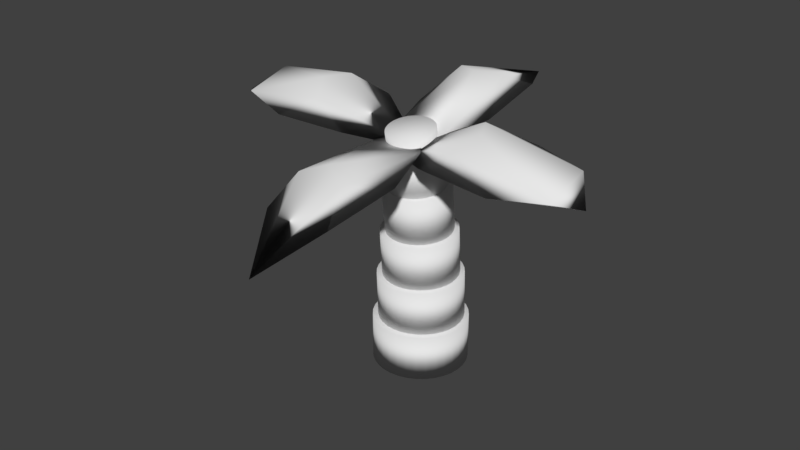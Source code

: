 # Source: Palmier.blend  (saved by Blender 2.77.0; exported with 4.5.12 LTS)
import bpy
from mathutils import Matrix  # noqa: F401  (used for matrix-valued properties, if any)

bpy.ops.wm.read_factory_settings(use_empty=True)
scene = bpy.context.scene
scene.name = 'Scene'

# ---- collections
col_collection_1 = bpy.data.collections.new('Collection 1'); scene.collection.children.link(col_collection_1)

# ---- world
world_world = bpy.data.worlds.new('World'); scene.world = world_world
world_world.color = (0.05088, 0.05088, 0.05088)
world_world.use_sun_shadow = False
world_world.sun_shadow_jitter_overblur = 0.0
world_world.cycles.sampling_method = 'MANUAL'

# ---- meshes
me_cylinder = bpy.data.meshes.new('Cylinder')
me_cylinder.from_pydata([(0.0, 1.0, -1.0), (0.0, 1.0, 1.0), (0.1951, 0.9808, -1.0), (0.1951, 0.9808, 1.0), (0.3827, 0.9239, -1.0), (0.3827, 0.9239, 1.0), (0.5556, 0.8315, -1.0), (0.5556, 0.8315, 1.0), (0.7071, 0.7071, -1.0), (0.7071, 0.7071, 1.0), (0.8315, 0.5556, -1.0), (0.8315, 0.5556, 1.0), (0.9239, 0.3827, -1.0), (0.9239, 0.3827, 1.0), (0.9808, 0.1951, -1.0), (0.9808, 0.1951, 1.0), (1.0, 7.55e-08, -1.0), (1.0, 7.55e-08, 1.0), (0.9808, -0.1951, -1.0), (0.9808, -0.1951, 1.0), (0.9239, -0.3827, -1.0), (0.9239, -0.3827, 1.0), (0.8315, -0.5556, -1.0), (0.8315, -0.5556, 1.0), (0.7071, -0.7071, -1.0), (0.7071, -0.7071, 1.0), (0.5556, -0.8315, -1.0), (0.5556, -0.8315, 1.0), (0.3827, -0.9239, -1.0), (0.3827, -0.9239, 1.0), (0.1951, -0.9808, -1.0), (0.1951, -0.9808, 1.0), (-3.258e-07, -1.0, -1.0), (-3.258e-07, -1.0, 1.0), (-0.1951, -0.9808, -1.0), (-0.1951, -0.9808, 1.0), (-0.3827, -0.9239, -1.0), (-0.3827, -0.9239, 1.0), (-0.5556, -0.8315, -1.0), (-0.5556, -0.8315, 1.0), (-0.7071, -0.7071, -1.0), (-0.7071, -0.7071, 1.0), (-0.8315, -0.5556, -1.0), (-0.8315, -0.5556, 1.0), (-0.9239, -0.3827, -1.0), (-0.9239, -0.3827, 1.0), (-0.9808, -0.1951, -1.0), (-0.9808, -0.1951, 1.0), (-1.0, 9.656e-07, -1.0), (-1.0, 9.656e-07, 1.0), (-0.9808, 0.1951, -1.0), (-0.9808, 0.1951, 1.0), (-0.9239, 0.3827, -1.0), (-0.9239, 0.3827, 1.0), (-0.8315, 0.5556, -1.0), (-0.8315, 0.5556, 1.0), (-0.7071, 0.7071, -1.0), (-0.7071, 0.7071, 1.0), (-0.5556, 0.8315, -1.0), (-0.5556, 0.8315, 1.0), (-0.3827, 0.9239, -1.0), (-0.3827, 0.9239, 1.0), (-0.1951, 0.9808, -1.0), (-0.1951, 0.9808, 1.0)], [], [(0, 1, 3, 2), (2, 3, 5, 4), (4, 5, 7, 6), (6, 7, 9, 8), (8, 9, 11, 10), (10, 11, 13, 12), (12, 13, 15, 14), (14, 15, 17, 16), (16, 17, 19, 18), (18, 19, 21, 20), (20, 21, 23, 22), (22, 23, 25, 24), (24, 25, 27, 26), (26, 27, 29, 28), (28, 29, 31, 30), (30, 31, 33, 32), (32, 33, 35, 34), (34, 35, 37, 36), (36, 37, 39, 38), (38, 39, 41, 40), (40, 41, 43, 42), (42, 43, 45, 44), (44, 45, 47, 46), (46, 47, 49, 48), (48, 49, 51, 50), (50, 51, 53, 52), (52, 53, 55, 54), (54, 55, 57, 56), (56, 57, 59, 58), (58, 59, 61, 60), (3, 1, 63, 61, 59, 57, 55, 53, 51, 49, 47, 45, 43, 41, 39, 37, 35, 33, 31, 29, 27, 25, 23, 21, 19, 17, 15, 13, 11, 9, 7, 5), (60, 61, 63, 62), (62, 63, 1, 0), (0, 2, 4, 6, 8, 10, 12, 14, 16, 18, 20, 22, 24, 26, 28, 30, 32, 34, 36, 38, 40, 42, 44, 46, 48, 50, 52, 54, 56, 58, 60, 62)])
me_cylinder.polygons.foreach_set('use_smooth', [True] * 34)
_uv = me_cylinder.uv_layers.new(name='UVMap')
_uv.uv.foreach_set('vector', [0.3937, 0.0, 0.3937, 0.3344, 0.3667, 0.3344, 0.3667, 0.0, 0.3667, 0.0, 0.3667, 0.3344, 0.3403, 0.3344, 0.3403, 2.99e-08, 0.3403, 2.99e-08, 0.3403, 0.3344, 0.3154, 0.3344, 0.3154, 1.993e-08, 0.3154, 1.993e-08, 0.3154, 0.3344, 0.2929, 0.3344, 0.2929, 1.993e-08, 0.2929, 1.993e-08, 0.2929, 0.3344, 0.2739, 0.3344, 0.2739, 1.993e-08, 0.1746, 0.6656, 0.1746, 1.0, 0.1521, 1.0, 0.1521, 0.6656, 0.1521, 0.6656, 0.1521, 1.0, 0.1272, 1.0, 0.1272, 0.6656, 0.1272, 0.6656, 0.1272, 1.0, 0.1008, 1.0, 0.1008, 0.6656, 0.1008, 0.6656, 0.1008, 1.0, 0.0738, 1.0, 0.0738, 0.6656, 0.0738, 0.6656, 0.0738, 1.0, 0.04735, 1.0, 0.04735, 0.6656, 0.04735, 0.6656, 0.04735, 1.0, 0.02243, 1.0, 0.02243, 0.6656, 0.02243, 0.6656, 0.02243, 1.0, 0.0, 1.0, 8.201e-09, 0.6656, 0.2739, 0.6688, 0.2739, 0.3344, 0.2963, 0.3344, 0.2963, 0.6688, 0.2963, 0.6688, 0.2963, 0.3344, 0.3212, 0.3344, 0.3212, 0.6688, 0.3212, 0.6688, 0.3212, 0.3344, 0.3477, 0.3344, 0.3477, 0.6688, 0.3477, 0.6688, 0.3477, 0.3344, 0.3746, 0.3344, 0.3746, 0.6688, 0.3746, 0.6688, 0.3746, 0.3344, 0.4011, 0.3344, 0.4011, 0.6688, 0.4011, 0.6688, 0.4011, 0.3344, 0.426, 0.3344, 0.426, 0.6688, 0.426, 0.6688, 0.426, 0.3344, 0.4484, 0.3344, 0.4484, 0.6688, 0.4484, 0.6688, 0.4484, 0.3344, 0.4675, 0.3344, 0.4675, 0.6688, 0.4675, 0.6688, 0.4675, 0.3344, 0.4899, 0.3344, 0.4899, 0.6688, 0.4899, 0.6688, 0.4899, 0.3344, 0.5149, 0.3344, 0.5149, 0.6688, 0.5149, 0.6688, 0.5149, 0.3344, 0.5413, 0.3344, 0.5413, 0.6688, 0.5413, 0.6688, 0.5413, 0.3344, 0.5683, 0.3344, 0.5683, 0.6688, 0.5683, 0.6688, 0.5683, 0.3344, 0.5947, 0.3344, 0.5947, 0.6688, 0.5947, 0.6688, 0.5947, 0.3344, 0.6197, 0.3344, 0.6197, 0.6688, 0.6197, 0.6688, 0.6197, 0.3344, 0.6421, 0.3344, 0.6421, 0.6688, 0.6421, 0.6688, 0.6421, 0.3344, 0.6612, 0.3344, 0.6612, 0.6688, 0.4866, 1.993e-08, 0.4866, 0.3344, 0.4675, 0.3344, 0.4675, 1.993e-08, 0.4675, 1.993e-08, 0.4675, 0.3344, 0.4451, 0.3344, 0.4451, 1.993e-08, 0.1234, 0.6656, 0.09699, 0.6592, 0.07207, 0.6467, 0.04964, 0.6284, 0.03057, 0.6053, 0.01558, 0.578, 0.005262, 0.5477, 2.46e-08, 0.5156, 0.0, 0.4828, 0.005262, 0.4507, 0.01558, 0.4204, 0.03057, 0.3931, 0.04964, 0.3699, 0.07207, 0.3517, 0.09699, 0.3392, 0.1234, 0.3328, 0.1504, 0.3328, 0.1769, 0.3392, 0.2018, 0.3517, 0.2242, 0.3699, 0.2433, 0.3931, 0.2583, 0.4204, 0.2686, 0.4507, 0.2739, 0.4828, 0.2739, 0.5156, 0.2686, 0.5477, 0.2583, 0.578, 0.2433, 0.6053, 0.2242, 0.6284, 0.2018, 0.6467, 0.1769, 0.6592, 0.1504, 0.6656, 0.4451, 1.993e-08, 0.4451, 0.3344, 0.4202, 0.3344, 0.4202, 1.993e-08, 0.4202, 1.993e-08, 0.4202, 0.3344, 0.3937, 0.3344, 0.3937, 0.0, 1.64e-08, 0.1828, 0.0, 0.15, 0.005262, 0.1179, 0.01558, 0.08758, 0.03057, 0.06033, 0.04964, 0.03715, 0.07207, 0.01894, 0.09699, 0.006395, 0.1234, 9.966e-09, 0.1504, 0.0, 0.1769, 0.006395, 0.2018, 0.01894, 0.2242, 0.03715, 0.2433, 0.06033, 0.2583, 0.08758, 0.2686, 0.1179, 0.2739, 0.15, 0.2739, 0.1828, 0.2686, 0.2149, 0.2583, 0.2452, 0.2433, 0.2725, 0.2242, 0.2956, 0.2018, 0.3139, 0.1769, 0.3264, 0.1504, 0.3328, 0.1234, 0.3328, 0.09699, 0.3264, 0.07207, 0.3139, 0.04964, 0.2956, 0.03057, 0.2725, 0.01558, 0.2452, 0.005262, 0.2149])
me_cylinder.use_remesh_preserve_volume = False
me_cylinder.use_remesh_preserve_attributes = False
me_cylinder.use_mirror_vertex_groups = False
me_cylinder.update()
me_cylinder_001 = bpy.data.meshes.new('Cylinder.001')
me_cylinder_001.from_pydata([(0.0, 1.0, -1.0), (0.0, 1.0, 1.0), (0.1951, 0.9808, -1.0), (0.1951, 0.9808, 1.0), (0.3827, 0.9239, -1.0), (0.3827, 0.9239, 1.0), (0.5556, 0.8315, -1.0), (0.5556, 0.8315, 1.0), (0.7071, 0.7071, -1.0), (0.7071, 0.7071, 1.0), (0.8315, 0.5556, -1.0), (0.8315, 0.5556, 1.0), (0.9239, 0.3827, -1.0), (0.9239, 0.3827, 1.0), (0.9808, 0.1951, -1.0), (0.9808, 0.1951, 1.0), (1.0, 7.55e-08, -1.0), (1.0, 7.55e-08, 1.0), (0.9808, -0.1951, -1.0), (0.9808, -0.1951, 1.0), (0.9239, -0.3827, -1.0), (0.9239, -0.3827, 1.0), (0.8315, -0.5556, -1.0), (0.8315, -0.5556, 1.0), (0.7071, -0.7071, -1.0), (0.7071, -0.7071, 1.0), (0.5556, -0.8315, -1.0), (0.5556, -0.8315, 1.0), (0.3827, -0.9239, -1.0), (0.3827, -0.9239, 1.0), (0.1951, -0.9808, -1.0), (0.1951, -0.9808, 1.0), (-3.258e-07, -1.0, -1.0), (-3.258e-07, -1.0, 1.0), (-0.1951, -0.9808, -1.0), (-0.1951, -0.9808, 1.0), (-0.3827, -0.9239, -1.0), (-0.3827, -0.9239, 1.0), (-0.5556, -0.8315, -1.0), (-0.5556, -0.8315, 1.0), (-0.7071, -0.7071, -1.0), (-0.7071, -0.7071, 1.0), (-0.8315, -0.5556, -1.0), (-0.8315, -0.5556, 1.0), (-0.9239, -0.3827, -1.0), (-0.9239, -0.3827, 1.0), (-0.9808, -0.1951, -1.0), (-0.9808, -0.1951, 1.0), (-1.0, 9.656e-07, -1.0), (-1.0, 9.656e-07, 1.0), (-0.9808, 0.1951, -1.0), (-0.9808, 0.1951, 1.0), (-0.9239, 0.3827, -1.0), (-0.9239, 0.3827, 1.0), (-0.8315, 0.5556, -1.0), (-0.8315, 0.5556, 1.0), (-0.7071, 0.7071, -1.0), (-0.7071, 0.7071, 1.0), (-0.5556, 0.8315, -1.0), (-0.5556, 0.8315, 1.0), (-0.3827, 0.9239, -1.0), (-0.3827, 0.9239, 1.0), (-0.1951, 0.9808, -1.0), (-0.1951, 0.9808, 1.0)], [], [(0, 1, 3, 2), (2, 3, 5, 4), (4, 5, 7, 6), (6, 7, 9, 8), (8, 9, 11, 10), (10, 11, 13, 12), (12, 13, 15, 14), (14, 15, 17, 16), (16, 17, 19, 18), (18, 19, 21, 20), (20, 21, 23, 22), (22, 23, 25, 24), (24, 25, 27, 26), (26, 27, 29, 28), (28, 29, 31, 30), (30, 31, 33, 32), (32, 33, 35, 34), (34, 35, 37, 36), (36, 37, 39, 38), (38, 39, 41, 40), (40, 41, 43, 42), (42, 43, 45, 44), (44, 45, 47, 46), (46, 47, 49, 48), (48, 49, 51, 50), (50, 51, 53, 52), (52, 53, 55, 54), (54, 55, 57, 56), (56, 57, 59, 58), (58, 59, 61, 60), (3, 1, 63, 61, 59, 57, 55, 53, 51, 49, 47, 45, 43, 41, 39, 37, 35, 33, 31, 29, 27, 25, 23, 21, 19, 17, 15, 13, 11, 9, 7, 5), (60, 61, 63, 62), (62, 63, 1, 0), (0, 2, 4, 6, 8, 10, 12, 14, 16, 18, 20, 22, 24, 26, 28, 30, 32, 34, 36, 38, 40, 42, 44, 46, 48, 50, 52, 54, 56, 58, 60, 62)])
me_cylinder_001.polygons.foreach_set('use_smooth', [True] * 34)
_uv = me_cylinder_001.uv_layers.new(name='UVMap')
_uv.uv.foreach_set('vector', [0.3937, 0.0, 0.3937, 0.3344, 0.3667, 0.3344, 0.3667, 0.0, 0.3667, 0.0, 0.3667, 0.3344, 0.3403, 0.3344, 0.3403, 2.99e-08, 0.3403, 2.99e-08, 0.3403, 0.3344, 0.3154, 0.3344, 0.3154, 1.993e-08, 0.3154, 1.993e-08, 0.3154, 0.3344, 0.2929, 0.3344, 0.2929, 1.993e-08, 0.2929, 1.993e-08, 0.2929, 0.3344, 0.2739, 0.3344, 0.2739, 1.993e-08, 0.1746, 0.6656, 0.1746, 1.0, 0.1521, 1.0, 0.1521, 0.6656, 0.1521, 0.6656, 0.1521, 1.0, 0.1272, 1.0, 0.1272, 0.6656, 0.1272, 0.6656, 0.1272, 1.0, 0.1008, 1.0, 0.1008, 0.6656, 0.1008, 0.6656, 0.1008, 1.0, 0.0738, 1.0, 0.0738, 0.6656, 0.0738, 0.6656, 0.0738, 1.0, 0.04735, 1.0, 0.04735, 0.6656, 0.04735, 0.6656, 0.04735, 1.0, 0.02243, 1.0, 0.02243, 0.6656, 0.02243, 0.6656, 0.02243, 1.0, 0.0, 1.0, 8.201e-09, 0.6656, 0.2739, 0.6688, 0.2739, 0.3344, 0.2963, 0.3344, 0.2963, 0.6688, 0.2963, 0.6688, 0.2963, 0.3344, 0.3212, 0.3344, 0.3212, 0.6688, 0.3212, 0.6688, 0.3212, 0.3344, 0.3477, 0.3344, 0.3477, 0.6688, 0.3477, 0.6688, 0.3477, 0.3344, 0.3746, 0.3344, 0.3746, 0.6688, 0.3746, 0.6688, 0.3746, 0.3344, 0.4011, 0.3344, 0.4011, 0.6688, 0.4011, 0.6688, 0.4011, 0.3344, 0.426, 0.3344, 0.426, 0.6688, 0.426, 0.6688, 0.426, 0.3344, 0.4484, 0.3344, 0.4484, 0.6688, 0.4484, 0.6688, 0.4484, 0.3344, 0.4675, 0.3344, 0.4675, 0.6688, 0.4675, 0.6688, 0.4675, 0.3344, 0.4899, 0.3344, 0.4899, 0.6688, 0.4899, 0.6688, 0.4899, 0.3344, 0.5149, 0.3344, 0.5149, 0.6688, 0.5149, 0.6688, 0.5149, 0.3344, 0.5413, 0.3344, 0.5413, 0.6688, 0.5413, 0.6688, 0.5413, 0.3344, 0.5683, 0.3344, 0.5683, 0.6688, 0.5683, 0.6688, 0.5683, 0.3344, 0.5947, 0.3344, 0.5947, 0.6688, 0.5947, 0.6688, 0.5947, 0.3344, 0.6197, 0.3344, 0.6197, 0.6688, 0.6197, 0.6688, 0.6197, 0.3344, 0.6421, 0.3344, 0.6421, 0.6688, 0.6421, 0.6688, 0.6421, 0.3344, 0.6612, 0.3344, 0.6612, 0.6688, 0.4866, 1.993e-08, 0.4866, 0.3344, 0.4675, 0.3344, 0.4675, 1.993e-08, 0.4675, 1.993e-08, 0.4675, 0.3344, 0.4451, 0.3344, 0.4451, 1.993e-08, 0.1234, 0.6656, 0.09699, 0.6592, 0.07207, 0.6467, 0.04964, 0.6284, 0.03057, 0.6053, 0.01558, 0.578, 0.005262, 0.5477, 2.46e-08, 0.5156, 0.0, 0.4828, 0.005262, 0.4507, 0.01558, 0.4204, 0.03057, 0.3931, 0.04964, 0.3699, 0.07207, 0.3517, 0.09699, 0.3392, 0.1234, 0.3328, 0.1504, 0.3328, 0.1769, 0.3392, 0.2018, 0.3517, 0.2242, 0.3699, 0.2433, 0.3931, 0.2583, 0.4204, 0.2686, 0.4507, 0.2739, 0.4828, 0.2739, 0.5156, 0.2686, 0.5477, 0.2583, 0.578, 0.2433, 0.6053, 0.2242, 0.6284, 0.2018, 0.6467, 0.1769, 0.6592, 0.1504, 0.6656, 0.4451, 1.993e-08, 0.4451, 0.3344, 0.4202, 0.3344, 0.4202, 1.993e-08, 0.4202, 1.993e-08, 0.4202, 0.3344, 0.3937, 0.3344, 0.3937, 0.0, 1.64e-08, 0.1828, 0.0, 0.15, 0.005262, 0.1179, 0.01558, 0.08758, 0.03057, 0.06033, 0.04964, 0.03715, 0.07207, 0.01894, 0.09699, 0.006395, 0.1234, 9.966e-09, 0.1504, 0.0, 0.1769, 0.006395, 0.2018, 0.01894, 0.2242, 0.03715, 0.2433, 0.06033, 0.2583, 0.08758, 0.2686, 0.1179, 0.2739, 0.15, 0.2739, 0.1828, 0.2686, 0.2149, 0.2583, 0.2452, 0.2433, 0.2725, 0.2242, 0.2956, 0.2018, 0.3139, 0.1769, 0.3264, 0.1504, 0.3328, 0.1234, 0.3328, 0.09699, 0.3264, 0.07207, 0.3139, 0.04964, 0.2956, 0.03057, 0.2725, 0.01558, 0.2452, 0.005262, 0.2149])
me_cylinder_001.use_remesh_preserve_volume = False
me_cylinder_001.use_remesh_preserve_attributes = False
me_cylinder_001.use_mirror_vertex_groups = False
me_cylinder_001.update()
me_cylinder_002 = bpy.data.meshes.new('Cylinder.002')
me_cylinder_002.from_pydata([(0.0, 1.0, -1.0), (0.0, 1.0, 1.0), (0.1951, 0.9808, -1.0), (0.1951, 0.9808, 1.0), (0.3827, 0.9239, -1.0), (0.3827, 0.9239, 1.0), (0.5556, 0.8315, -1.0), (0.5556, 0.8315, 1.0), (0.7071, 0.7071, -1.0), (0.7071, 0.7071, 1.0), (0.8315, 0.5556, -1.0), (0.8315, 0.5556, 1.0), (0.9239, 0.3827, -1.0), (0.9239, 0.3827, 1.0), (0.9808, 0.1951, -1.0), (0.9808, 0.1951, 1.0), (1.0, 7.55e-08, -1.0), (1.0, 7.55e-08, 1.0), (0.9808, -0.1951, -1.0), (0.9808, -0.1951, 1.0), (0.9239, -0.3827, -1.0), (0.9239, -0.3827, 1.0), (0.8315, -0.5556, -1.0), (0.8315, -0.5556, 1.0), (0.7071, -0.7071, -1.0), (0.7071, -0.7071, 1.0), (0.5556, -0.8315, -1.0), (0.5556, -0.8315, 1.0), (0.3827, -0.9239, -1.0), (0.3827, -0.9239, 1.0), (0.1951, -0.9808, -1.0), (0.1951, -0.9808, 1.0), (-3.258e-07, -1.0, -1.0), (-3.258e-07, -1.0, 1.0), (-0.1951, -0.9808, -1.0), (-0.1951, -0.9808, 1.0), (-0.3827, -0.9239, -1.0), (-0.3827, -0.9239, 1.0), (-0.5556, -0.8315, -1.0), (-0.5556, -0.8315, 1.0), (-0.7071, -0.7071, -1.0), (-0.7071, -0.7071, 1.0), (-0.8315, -0.5556, -1.0), (-0.8315, -0.5556, 1.0), (-0.9239, -0.3827, -1.0), (-0.9239, -0.3827, 1.0), (-0.9808, -0.1951, -1.0), (-0.9808, -0.1951, 1.0), (-1.0, 9.656e-07, -1.0), (-1.0, 9.656e-07, 1.0), (-0.9808, 0.1951, -1.0), (-0.9808, 0.1951, 1.0), (-0.9239, 0.3827, -1.0), (-0.9239, 0.3827, 1.0), (-0.8315, 0.5556, -1.0), (-0.8315, 0.5556, 1.0), (-0.7071, 0.7071, -1.0), (-0.7071, 0.7071, 1.0), (-0.5556, 0.8315, -1.0), (-0.5556, 0.8315, 1.0), (-0.3827, 0.9239, -1.0), (-0.3827, 0.9239, 1.0), (-0.1951, 0.9808, -1.0), (-0.1951, 0.9808, 1.0)], [], [(0, 1, 3, 2), (2, 3, 5, 4), (4, 5, 7, 6), (6, 7, 9, 8), (8, 9, 11, 10), (10, 11, 13, 12), (12, 13, 15, 14), (14, 15, 17, 16), (16, 17, 19, 18), (18, 19, 21, 20), (20, 21, 23, 22), (22, 23, 25, 24), (24, 25, 27, 26), (26, 27, 29, 28), (28, 29, 31, 30), (30, 31, 33, 32), (32, 33, 35, 34), (34, 35, 37, 36), (36, 37, 39, 38), (38, 39, 41, 40), (40, 41, 43, 42), (42, 43, 45, 44), (44, 45, 47, 46), (46, 47, 49, 48), (48, 49, 51, 50), (50, 51, 53, 52), (52, 53, 55, 54), (54, 55, 57, 56), (56, 57, 59, 58), (58, 59, 61, 60), (3, 1, 63, 61, 59, 57, 55, 53, 51, 49, 47, 45, 43, 41, 39, 37, 35, 33, 31, 29, 27, 25, 23, 21, 19, 17, 15, 13, 11, 9, 7, 5), (60, 61, 63, 62), (62, 63, 1, 0), (0, 2, 4, 6, 8, 10, 12, 14, 16, 18, 20, 22, 24, 26, 28, 30, 32, 34, 36, 38, 40, 42, 44, 46, 48, 50, 52, 54, 56, 58, 60, 62)])
me_cylinder_002.polygons.foreach_set('use_smooth', [True] * 34)
_uv = me_cylinder_002.uv_layers.new(name='UVMap')
_uv.uv.foreach_set('vector', [0.3937, 0.0, 0.3937, 0.3344, 0.3667, 0.3344, 0.3667, 0.0, 0.3667, 0.0, 0.3667, 0.3344, 0.3403, 0.3344, 0.3403, 2.99e-08, 0.3403, 2.99e-08, 0.3403, 0.3344, 0.3154, 0.3344, 0.3154, 1.993e-08, 0.3154, 1.993e-08, 0.3154, 0.3344, 0.2929, 0.3344, 0.2929, 1.993e-08, 0.2929, 1.993e-08, 0.2929, 0.3344, 0.2739, 0.3344, 0.2739, 1.993e-08, 0.1746, 0.6656, 0.1746, 1.0, 0.1521, 1.0, 0.1521, 0.6656, 0.1521, 0.6656, 0.1521, 1.0, 0.1272, 1.0, 0.1272, 0.6656, 0.1272, 0.6656, 0.1272, 1.0, 0.1008, 1.0, 0.1008, 0.6656, 0.1008, 0.6656, 0.1008, 1.0, 0.0738, 1.0, 0.0738, 0.6656, 0.0738, 0.6656, 0.0738, 1.0, 0.04735, 1.0, 0.04735, 0.6656, 0.04735, 0.6656, 0.04735, 1.0, 0.02243, 1.0, 0.02243, 0.6656, 0.02243, 0.6656, 0.02243, 1.0, 0.0, 1.0, 8.201e-09, 0.6656, 0.2739, 0.6688, 0.2739, 0.3344, 0.2963, 0.3344, 0.2963, 0.6688, 0.2963, 0.6688, 0.2963, 0.3344, 0.3212, 0.3344, 0.3212, 0.6688, 0.3212, 0.6688, 0.3212, 0.3344, 0.3477, 0.3344, 0.3477, 0.6688, 0.3477, 0.6688, 0.3477, 0.3344, 0.3746, 0.3344, 0.3746, 0.6688, 0.3746, 0.6688, 0.3746, 0.3344, 0.4011, 0.3344, 0.4011, 0.6688, 0.4011, 0.6688, 0.4011, 0.3344, 0.426, 0.3344, 0.426, 0.6688, 0.426, 0.6688, 0.426, 0.3344, 0.4484, 0.3344, 0.4484, 0.6688, 0.4484, 0.6688, 0.4484, 0.3344, 0.4675, 0.3344, 0.4675, 0.6688, 0.4675, 0.6688, 0.4675, 0.3344, 0.4899, 0.3344, 0.4899, 0.6688, 0.4899, 0.6688, 0.4899, 0.3344, 0.5149, 0.3344, 0.5149, 0.6688, 0.5149, 0.6688, 0.5149, 0.3344, 0.5413, 0.3344, 0.5413, 0.6688, 0.5413, 0.6688, 0.5413, 0.3344, 0.5683, 0.3344, 0.5683, 0.6688, 0.5683, 0.6688, 0.5683, 0.3344, 0.5947, 0.3344, 0.5947, 0.6688, 0.5947, 0.6688, 0.5947, 0.3344, 0.6197, 0.3344, 0.6197, 0.6688, 0.6197, 0.6688, 0.6197, 0.3344, 0.6421, 0.3344, 0.6421, 0.6688, 0.6421, 0.6688, 0.6421, 0.3344, 0.6612, 0.3344, 0.6612, 0.6688, 0.4866, 1.993e-08, 0.4866, 0.3344, 0.4675, 0.3344, 0.4675, 1.993e-08, 0.4675, 1.993e-08, 0.4675, 0.3344, 0.4451, 0.3344, 0.4451, 1.993e-08, 0.1234, 0.6656, 0.09699, 0.6592, 0.07207, 0.6467, 0.04964, 0.6284, 0.03057, 0.6053, 0.01558, 0.578, 0.005262, 0.5477, 2.46e-08, 0.5156, 0.0, 0.4828, 0.005262, 0.4507, 0.01558, 0.4204, 0.03057, 0.3931, 0.04964, 0.3699, 0.07207, 0.3517, 0.09699, 0.3392, 0.1234, 0.3328, 0.1504, 0.3328, 0.1769, 0.3392, 0.2018, 0.3517, 0.2242, 0.3699, 0.2433, 0.3931, 0.2583, 0.4204, 0.2686, 0.4507, 0.2739, 0.4828, 0.2739, 0.5156, 0.2686, 0.5477, 0.2583, 0.578, 0.2433, 0.6053, 0.2242, 0.6284, 0.2018, 0.6467, 0.1769, 0.6592, 0.1504, 0.6656, 0.4451, 1.993e-08, 0.4451, 0.3344, 0.4202, 0.3344, 0.4202, 1.993e-08, 0.4202, 1.993e-08, 0.4202, 0.3344, 0.3937, 0.3344, 0.3937, 0.0, 1.64e-08, 0.1828, 0.0, 0.15, 0.005262, 0.1179, 0.01558, 0.08758, 0.03057, 0.06033, 0.04964, 0.03715, 0.07207, 0.01894, 0.09699, 0.006395, 0.1234, 9.966e-09, 0.1504, 0.0, 0.1769, 0.006395, 0.2018, 0.01894, 0.2242, 0.03715, 0.2433, 0.06033, 0.2583, 0.08758, 0.2686, 0.1179, 0.2739, 0.15, 0.2739, 0.1828, 0.2686, 0.2149, 0.2583, 0.2452, 0.2433, 0.2725, 0.2242, 0.2956, 0.2018, 0.3139, 0.1769, 0.3264, 0.1504, 0.3328, 0.1234, 0.3328, 0.09699, 0.3264, 0.07207, 0.3139, 0.04964, 0.2956, 0.03057, 0.2725, 0.01558, 0.2452, 0.005262, 0.2149])
me_cylinder_002.use_remesh_preserve_volume = False
me_cylinder_002.use_remesh_preserve_attributes = False
me_cylinder_002.use_mirror_vertex_groups = False
me_cylinder_002.update()
me_cylinder_003 = bpy.data.meshes.new('Cylinder.003')
me_cylinder_003.from_pydata([(0.0, 1.0, -1.0), (0.0, 1.0, 1.0), (0.1951, 0.9808, -1.0), (0.1951, 0.9808, 1.0), (0.3827, 0.9239, -1.0), (0.3827, 0.9239, 1.0), (0.5556, 0.8315, -1.0), (0.5556, 0.8315, 1.0), (0.7071, 0.7071, -1.0), (0.7071, 0.7071, 1.0), (0.8315, 0.5556, -1.0), (0.8315, 0.5556, 1.0), (0.9239, 0.3827, -1.0), (0.9239, 0.3827, 1.0), (0.9808, 0.1951, -1.0), (0.9808, 0.1951, 1.0), (1.0, 7.55e-08, -1.0), (1.0, 7.55e-08, 1.0), (0.9808, -0.1951, -1.0), (0.9808, -0.1951, 1.0), (0.9239, -0.3827, -1.0), (0.9239, -0.3827, 1.0), (0.8315, -0.5556, -1.0), (0.8315, -0.5556, 1.0), (0.7071, -0.7071, -1.0), (0.7071, -0.7071, 1.0), (0.5556, -0.8315, -1.0), (0.5556, -0.8315, 1.0), (0.3827, -0.9239, -1.0), (0.3827, -0.9239, 1.0), (0.1951, -0.9808, -1.0), (0.1951, -0.9808, 1.0), (-3.258e-07, -1.0, -1.0), (-3.258e-07, -1.0, 1.0), (-0.1951, -0.9808, -1.0), (-0.1951, -0.9808, 1.0), (-0.3827, -0.9239, -1.0), (-0.3827, -0.9239, 1.0), (-0.5556, -0.8315, -1.0), (-0.5556, -0.8315, 1.0), (-0.7071, -0.7071, -1.0), (-0.7071, -0.7071, 1.0), (-0.8315, -0.5556, -1.0), (-0.8315, -0.5556, 1.0), (-0.9239, -0.3827, -1.0), (-0.9239, -0.3827, 1.0), (-0.9808, -0.1951, -1.0), (-0.9808, -0.1951, 1.0), (-1.0, 9.656e-07, -1.0), (-1.0, 9.656e-07, 1.0), (-0.9808, 0.1951, -1.0), (-0.9808, 0.1951, 1.0), (-0.9239, 0.3827, -1.0), (-0.9239, 0.3827, 1.0), (-0.8315, 0.5556, -1.0), (-0.8315, 0.5556, 1.0), (-0.7071, 0.7071, -1.0), (-0.7071, 0.7071, 1.0), (-0.5556, 0.8315, -1.0), (-0.5556, 0.8315, 1.0), (-0.3827, 0.9239, -1.0), (-0.3827, 0.9239, 1.0), (-0.1951, 0.9808, -1.0), (-0.1951, 0.9808, 1.0)], [], [(0, 1, 3, 2), (2, 3, 5, 4), (4, 5, 7, 6), (6, 7, 9, 8), (8, 9, 11, 10), (10, 11, 13, 12), (12, 13, 15, 14), (14, 15, 17, 16), (16, 17, 19, 18), (18, 19, 21, 20), (20, 21, 23, 22), (22, 23, 25, 24), (24, 25, 27, 26), (26, 27, 29, 28), (28, 29, 31, 30), (30, 31, 33, 32), (32, 33, 35, 34), (34, 35, 37, 36), (36, 37, 39, 38), (38, 39, 41, 40), (40, 41, 43, 42), (42, 43, 45, 44), (44, 45, 47, 46), (46, 47, 49, 48), (48, 49, 51, 50), (50, 51, 53, 52), (52, 53, 55, 54), (54, 55, 57, 56), (56, 57, 59, 58), (58, 59, 61, 60), (3, 1, 63, 61, 59, 57, 55, 53, 51, 49, 47, 45, 43, 41, 39, 37, 35, 33, 31, 29, 27, 25, 23, 21, 19, 17, 15, 13, 11, 9, 7, 5), (60, 61, 63, 62), (62, 63, 1, 0), (0, 2, 4, 6, 8, 10, 12, 14, 16, 18, 20, 22, 24, 26, 28, 30, 32, 34, 36, 38, 40, 42, 44, 46, 48, 50, 52, 54, 56, 58, 60, 62)])
me_cylinder_003.polygons.foreach_set('use_smooth', [True] * 34)
_uv = me_cylinder_003.uv_layers.new(name='UVMap')
_uv.uv.foreach_set('vector', [0.3937, 0.0, 0.3937, 0.3344, 0.3667, 0.3344, 0.3667, 0.0, 0.3667, 0.0, 0.3667, 0.3344, 0.3403, 0.3344, 0.3403, 2.99e-08, 0.3403, 2.99e-08, 0.3403, 0.3344, 0.3154, 0.3344, 0.3154, 1.993e-08, 0.3154, 1.993e-08, 0.3154, 0.3344, 0.2929, 0.3344, 0.2929, 1.993e-08, 0.2929, 1.993e-08, 0.2929, 0.3344, 0.2739, 0.3344, 0.2739, 1.993e-08, 0.1746, 0.6656, 0.1746, 1.0, 0.1521, 1.0, 0.1521, 0.6656, 0.1521, 0.6656, 0.1521, 1.0, 0.1272, 1.0, 0.1272, 0.6656, 0.1272, 0.6656, 0.1272, 1.0, 0.1008, 1.0, 0.1008, 0.6656, 0.1008, 0.6656, 0.1008, 1.0, 0.0738, 1.0, 0.0738, 0.6656, 0.0738, 0.6656, 0.0738, 1.0, 0.04735, 1.0, 0.04735, 0.6656, 0.04735, 0.6656, 0.04735, 1.0, 0.02243, 1.0, 0.02243, 0.6656, 0.02243, 0.6656, 0.02243, 1.0, 0.0, 1.0, 8.201e-09, 0.6656, 0.2739, 0.6688, 0.2739, 0.3344, 0.2963, 0.3344, 0.2963, 0.6688, 0.2963, 0.6688, 0.2963, 0.3344, 0.3212, 0.3344, 0.3212, 0.6688, 0.3212, 0.6688, 0.3212, 0.3344, 0.3477, 0.3344, 0.3477, 0.6688, 0.3477, 0.6688, 0.3477, 0.3344, 0.3746, 0.3344, 0.3746, 0.6688, 0.3746, 0.6688, 0.3746, 0.3344, 0.4011, 0.3344, 0.4011, 0.6688, 0.4011, 0.6688, 0.4011, 0.3344, 0.426, 0.3344, 0.426, 0.6688, 0.426, 0.6688, 0.426, 0.3344, 0.4484, 0.3344, 0.4484, 0.6688, 0.4484, 0.6688, 0.4484, 0.3344, 0.4675, 0.3344, 0.4675, 0.6688, 0.4675, 0.6688, 0.4675, 0.3344, 0.4899, 0.3344, 0.4899, 0.6688, 0.4899, 0.6688, 0.4899, 0.3344, 0.5149, 0.3344, 0.5149, 0.6688, 0.5149, 0.6688, 0.5149, 0.3344, 0.5413, 0.3344, 0.5413, 0.6688, 0.5413, 0.6688, 0.5413, 0.3344, 0.5683, 0.3344, 0.5683, 0.6688, 0.5683, 0.6688, 0.5683, 0.3344, 0.5947, 0.3344, 0.5947, 0.6688, 0.5947, 0.6688, 0.5947, 0.3344, 0.6197, 0.3344, 0.6197, 0.6688, 0.6197, 0.6688, 0.6197, 0.3344, 0.6421, 0.3344, 0.6421, 0.6688, 0.6421, 0.6688, 0.6421, 0.3344, 0.6612, 0.3344, 0.6612, 0.6688, 0.4866, 1.993e-08, 0.4866, 0.3344, 0.4675, 0.3344, 0.4675, 1.993e-08, 0.4675, 1.993e-08, 0.4675, 0.3344, 0.4451, 0.3344, 0.4451, 1.993e-08, 0.1234, 0.6656, 0.09699, 0.6592, 0.07207, 0.6467, 0.04964, 0.6284, 0.03057, 0.6053, 0.01558, 0.578, 0.005262, 0.5477, 2.46e-08, 0.5156, 0.0, 0.4828, 0.005262, 0.4507, 0.01558, 0.4204, 0.03057, 0.3931, 0.04964, 0.3699, 0.07207, 0.3517, 0.09699, 0.3392, 0.1234, 0.3328, 0.1504, 0.3328, 0.1769, 0.3392, 0.2018, 0.3517, 0.2242, 0.3699, 0.2433, 0.3931, 0.2583, 0.4204, 0.2686, 0.4507, 0.2739, 0.4828, 0.2739, 0.5156, 0.2686, 0.5477, 0.2583, 0.578, 0.2433, 0.6053, 0.2242, 0.6284, 0.2018, 0.6467, 0.1769, 0.6592, 0.1504, 0.6656, 0.4451, 1.993e-08, 0.4451, 0.3344, 0.4202, 0.3344, 0.4202, 1.993e-08, 0.4202, 1.993e-08, 0.4202, 0.3344, 0.3937, 0.3344, 0.3937, 0.0, 1.64e-08, 0.1828, 0.0, 0.15, 0.005262, 0.1179, 0.01558, 0.08758, 0.03057, 0.06033, 0.04964, 0.03715, 0.07207, 0.01894, 0.09699, 0.006395, 0.1234, 9.966e-09, 0.1504, 0.0, 0.1769, 0.006395, 0.2018, 0.01894, 0.2242, 0.03715, 0.2433, 0.06033, 0.2583, 0.08758, 0.2686, 0.1179, 0.2739, 0.15, 0.2739, 0.1828, 0.2686, 0.2149, 0.2583, 0.2452, 0.2433, 0.2725, 0.2242, 0.2956, 0.2018, 0.3139, 0.1769, 0.3264, 0.1504, 0.3328, 0.1234, 0.3328, 0.09699, 0.3264, 0.07207, 0.3139, 0.04964, 0.2956, 0.03057, 0.2725, 0.01558, 0.2452, 0.005262, 0.2149])
me_cylinder_003.use_remesh_preserve_volume = False
me_cylinder_003.use_remesh_preserve_attributes = False
me_cylinder_003.use_mirror_vertex_groups = False
me_cylinder_003.update()
me_cylinder_004 = bpy.data.meshes.new('Cylinder.004')
me_cylinder_004.from_pydata([(0.0, 1.0, -1.0), (0.0, 1.0, 1.0), (0.1951, 0.9808, -1.0), (0.1951, 0.9808, 1.0), (0.3827, 0.9239, -1.0), (0.3827, 0.9239, 1.0), (0.5556, 0.8315, -1.0), (0.5556, 0.8315, 1.0), (0.7071, 0.7071, -1.0), (0.7071, 0.7071, 1.0), (0.8315, 0.5556, -1.0), (0.8315, 0.5556, 1.0), (0.9239, 0.3827, -1.0), (0.9239, 0.3827, 1.0), (0.9808, 0.1951, -1.0), (0.9808, 0.1951, 1.0), (1.0, 7.55e-08, -1.0), (1.0, 7.55e-08, 1.0), (0.9808, -0.1951, -1.0), (0.9808, -0.1951, 1.0), (0.9239, -0.3827, -1.0), (0.9239, -0.3827, 1.0), (0.8315, -0.5556, -1.0), (0.8315, -0.5556, 1.0), (0.7071, -0.7071, -1.0), (0.7071, -0.7071, 1.0), (0.5556, -0.8315, -1.0), (0.5556, -0.8315, 1.0), (0.3827, -0.9239, -1.0), (0.3827, -0.9239, 1.0), (0.1951, -0.9808, -1.0), (0.1951, -0.9808, 1.0), (-3.258e-07, -1.0, -1.0), (-3.258e-07, -1.0, 1.0), (-0.1951, -0.9808, -1.0), (-0.1951, -0.9808, 1.0), (-0.3827, -0.9239, -1.0), (-0.3827, -0.9239, 1.0), (-0.5556, -0.8315, -1.0), (-0.5556, -0.8315, 1.0), (-0.7071, -0.7071, -1.0), (-0.7071, -0.7071, 1.0), (-0.8315, -0.5556, -1.0), (-0.8315, -0.5556, 1.0), (-0.9239, -0.3827, -1.0), (-0.9239, -0.3827, 1.0), (-0.9808, -0.1951, -1.0), (-0.9808, -0.1951, 1.0), (-1.0, 9.656e-07, -1.0), (-1.0, 9.656e-07, 1.0), (-0.9808, 0.1951, -1.0), (-0.9808, 0.1951, 1.0), (-0.9239, 0.3827, -1.0), (-0.9239, 0.3827, 1.0), (-0.8315, 0.5556, -1.0), (-0.8315, 0.5556, 1.0), (-0.7071, 0.7071, -1.0), (-0.7071, 0.7071, 1.0), (-0.5556, 0.8315, -1.0), (-0.5556, 0.8315, 1.0), (-0.3827, 0.9239, -1.0), (-0.3827, 0.9239, 1.0), (-0.1951, 0.9808, -1.0), (-0.1951, 0.9808, 1.0)], [], [(0, 1, 3, 2), (2, 3, 5, 4), (4, 5, 7, 6), (6, 7, 9, 8), (8, 9, 11, 10), (10, 11, 13, 12), (12, 13, 15, 14), (14, 15, 17, 16), (16, 17, 19, 18), (18, 19, 21, 20), (20, 21, 23, 22), (22, 23, 25, 24), (24, 25, 27, 26), (26, 27, 29, 28), (28, 29, 31, 30), (30, 31, 33, 32), (32, 33, 35, 34), (34, 35, 37, 36), (36, 37, 39, 38), (38, 39, 41, 40), (40, 41, 43, 42), (42, 43, 45, 44), (44, 45, 47, 46), (46, 47, 49, 48), (48, 49, 51, 50), (50, 51, 53, 52), (52, 53, 55, 54), (54, 55, 57, 56), (56, 57, 59, 58), (58, 59, 61, 60), (3, 1, 63, 61, 59, 57, 55, 53, 51, 49, 47, 45, 43, 41, 39, 37, 35, 33, 31, 29, 27, 25, 23, 21, 19, 17, 15, 13, 11, 9, 7, 5), (60, 61, 63, 62), (62, 63, 1, 0), (0, 2, 4, 6, 8, 10, 12, 14, 16, 18, 20, 22, 24, 26, 28, 30, 32, 34, 36, 38, 40, 42, 44, 46, 48, 50, 52, 54, 56, 58, 60, 62)])
me_cylinder_004.polygons.foreach_set('use_smooth', [True] * 34)
_uv = me_cylinder_004.uv_layers.new(name='UVMap')
_uv.uv.foreach_set('vector', [0.3937, 0.0, 0.3937, 0.3344, 0.3667, 0.3344, 0.3667, 0.0, 0.3667, 0.0, 0.3667, 0.3344, 0.3403, 0.3344, 0.3403, 2.99e-08, 0.3403, 2.99e-08, 0.3403, 0.3344, 0.3154, 0.3344, 0.3154, 1.993e-08, 0.3154, 1.993e-08, 0.3154, 0.3344, 0.2929, 0.3344, 0.2929, 1.993e-08, 0.2929, 1.993e-08, 0.2929, 0.3344, 0.2739, 0.3344, 0.2739, 1.993e-08, 0.1746, 0.6656, 0.1746, 1.0, 0.1521, 1.0, 0.1521, 0.6656, 0.1521, 0.6656, 0.1521, 1.0, 0.1272, 1.0, 0.1272, 0.6656, 0.1272, 0.6656, 0.1272, 1.0, 0.1008, 1.0, 0.1008, 0.6656, 0.1008, 0.6656, 0.1008, 1.0, 0.0738, 1.0, 0.0738, 0.6656, 0.0738, 0.6656, 0.0738, 1.0, 0.04735, 1.0, 0.04735, 0.6656, 0.04735, 0.6656, 0.04735, 1.0, 0.02243, 1.0, 0.02243, 0.6656, 0.02243, 0.6656, 0.02243, 1.0, 0.0, 1.0, 8.201e-09, 0.6656, 0.2739, 0.6688, 0.2739, 0.3344, 0.2963, 0.3344, 0.2963, 0.6688, 0.2963, 0.6688, 0.2963, 0.3344, 0.3212, 0.3344, 0.3212, 0.6688, 0.3212, 0.6688, 0.3212, 0.3344, 0.3477, 0.3344, 0.3477, 0.6688, 0.3477, 0.6688, 0.3477, 0.3344, 0.3746, 0.3344, 0.3746, 0.6688, 0.3746, 0.6688, 0.3746, 0.3344, 0.4011, 0.3344, 0.4011, 0.6688, 0.4011, 0.6688, 0.4011, 0.3344, 0.426, 0.3344, 0.426, 0.6688, 0.426, 0.6688, 0.426, 0.3344, 0.4484, 0.3344, 0.4484, 0.6688, 0.4484, 0.6688, 0.4484, 0.3344, 0.4675, 0.3344, 0.4675, 0.6688, 0.4675, 0.6688, 0.4675, 0.3344, 0.4899, 0.3344, 0.4899, 0.6688, 0.4899, 0.6688, 0.4899, 0.3344, 0.5149, 0.3344, 0.5149, 0.6688, 0.5149, 0.6688, 0.5149, 0.3344, 0.5413, 0.3344, 0.5413, 0.6688, 0.5413, 0.6688, 0.5413, 0.3344, 0.5683, 0.3344, 0.5683, 0.6688, 0.5683, 0.6688, 0.5683, 0.3344, 0.5947, 0.3344, 0.5947, 0.6688, 0.5947, 0.6688, 0.5947, 0.3344, 0.6197, 0.3344, 0.6197, 0.6688, 0.6197, 0.6688, 0.6197, 0.3344, 0.6421, 0.3344, 0.6421, 0.6688, 0.6421, 0.6688, 0.6421, 0.3344, 0.6612, 0.3344, 0.6612, 0.6688, 0.4866, 1.993e-08, 0.4866, 0.3344, 0.4675, 0.3344, 0.4675, 1.993e-08, 0.4675, 1.993e-08, 0.4675, 0.3344, 0.4451, 0.3344, 0.4451, 1.993e-08, 0.1234, 0.6656, 0.09699, 0.6592, 0.07207, 0.6467, 0.04964, 0.6284, 0.03057, 0.6053, 0.01558, 0.578, 0.005262, 0.5477, 2.46e-08, 0.5156, 0.0, 0.4828, 0.005262, 0.4507, 0.01558, 0.4204, 0.03057, 0.3931, 0.04964, 0.3699, 0.07207, 0.3517, 0.09699, 0.3392, 0.1234, 0.3328, 0.1504, 0.3328, 0.1769, 0.3392, 0.2018, 0.3517, 0.2242, 0.3699, 0.2433, 0.3931, 0.2583, 0.4204, 0.2686, 0.4507, 0.2739, 0.4828, 0.2739, 0.5156, 0.2686, 0.5477, 0.2583, 0.578, 0.2433, 0.6053, 0.2242, 0.6284, 0.2018, 0.6467, 0.1769, 0.6592, 0.1504, 0.6656, 0.4451, 1.993e-08, 0.4451, 0.3344, 0.4202, 0.3344, 0.4202, 1.993e-08, 0.4202, 1.993e-08, 0.4202, 0.3344, 0.3937, 0.3344, 0.3937, 0.0, 1.64e-08, 0.1828, 0.0, 0.15, 0.005262, 0.1179, 0.01558, 0.08758, 0.03057, 0.06033, 0.04964, 0.03715, 0.07207, 0.01894, 0.09699, 0.006395, 0.1234, 9.966e-09, 0.1504, 0.0, 0.1769, 0.006395, 0.2018, 0.01894, 0.2242, 0.03715, 0.2433, 0.06033, 0.2583, 0.08758, 0.2686, 0.1179, 0.2739, 0.15, 0.2739, 0.1828, 0.2686, 0.2149, 0.2583, 0.2452, 0.2433, 0.2725, 0.2242, 0.2956, 0.2018, 0.3139, 0.1769, 0.3264, 0.1504, 0.3328, 0.1234, 0.3328, 0.09699, 0.3264, 0.07207, 0.3139, 0.04964, 0.2956, 0.03057, 0.2725, 0.01558, 0.2452, 0.005262, 0.2149])
me_cylinder_004.use_remesh_preserve_volume = False
me_cylinder_004.use_remesh_preserve_attributes = False
me_cylinder_004.use_mirror_vertex_groups = False
me_cylinder_004.update()
me_cylinder_005 = bpy.data.meshes.new('Cylinder.005')
me_cylinder_005.from_pydata([(0.0, 1.0, -1.0), (0.0, 1.0, 1.0), (0.1951, 0.9808, -1.0), (0.1951, 0.9808, 1.0), (0.3827, 0.9239, -1.0), (0.3827, 0.9239, 1.0), (0.5556, 0.8315, -1.0), (0.5556, 0.8315, 1.0), (0.7071, 0.7071, -1.0), (0.7071, 0.7071, 1.0), (0.8315, 0.5556, -1.0), (0.8315, 0.5556, 1.0), (0.9239, 0.3827, -1.0), (0.9239, 0.3827, 1.0), (0.9808, 0.1951, -1.0), (0.9808, 0.1951, 1.0), (1.0, 7.55e-08, -1.0), (1.0, 7.55e-08, 1.0), (0.9808, -0.1951, -1.0), (0.9808, -0.1951, 1.0), (0.9239, -0.3827, -1.0), (0.9239, -0.3827, 1.0), (0.8315, -0.5556, -1.0), (0.8315, -0.5556, 1.0), (0.7071, -0.7071, -1.0), (0.7071, -0.7071, 1.0), (0.5556, -0.8315, -1.0), (0.5556, -0.8315, 1.0), (0.3827, -0.9239, -1.0), (0.3827, -0.9239, 1.0), (0.1951, -0.9808, -1.0), (0.1951, -0.9808, 1.0), (-3.258e-07, -1.0, -1.0), (-3.258e-07, -1.0, 1.0), (-0.1951, -0.9808, -1.0), (-0.1951, -0.9808, 1.0), (-0.3827, -0.9239, -1.0), (-0.3827, -0.9239, 1.0), (-0.5556, -0.8315, -1.0), (-0.5556, -0.8315, 1.0), (-0.7071, -0.7071, -1.0), (-0.7071, -0.7071, 1.0), (-0.8315, -0.5556, -1.0), (-0.8315, -0.5556, 1.0), (-0.9239, -0.3827, -1.0), (-0.9239, -0.3827, 1.0), (-0.9808, -0.1951, -1.0), (-0.9808, -0.1951, 1.0), (-1.0, 9.656e-07, -1.0), (-1.0, 9.656e-07, 1.0), (-0.9808, 0.1951, -1.0), (-0.9808, 0.1951, 1.0), (-0.9239, 0.3827, -1.0), (-0.9239, 0.3827, 1.0), (-0.8315, 0.5556, -1.0), (-0.8315, 0.5556, 1.0), (-0.7071, 0.7071, -1.0), (-0.7071, 0.7071, 1.0), (-0.5556, 0.8315, -1.0), (-0.5556, 0.8315, 1.0), (-0.3827, 0.9239, -1.0), (-0.3827, 0.9239, 1.0), (-0.1951, 0.9808, -1.0), (-0.1951, 0.9808, 1.0)], [], [(0, 1, 3, 2), (2, 3, 5, 4), (4, 5, 7, 6), (6, 7, 9, 8), (8, 9, 11, 10), (10, 11, 13, 12), (12, 13, 15, 14), (14, 15, 17, 16), (16, 17, 19, 18), (18, 19, 21, 20), (20, 21, 23, 22), (22, 23, 25, 24), (24, 25, 27, 26), (26, 27, 29, 28), (28, 29, 31, 30), (30, 31, 33, 32), (32, 33, 35, 34), (34, 35, 37, 36), (36, 37, 39, 38), (38, 39, 41, 40), (40, 41, 43, 42), (42, 43, 45, 44), (44, 45, 47, 46), (46, 47, 49, 48), (48, 49, 51, 50), (50, 51, 53, 52), (52, 53, 55, 54), (54, 55, 57, 56), (56, 57, 59, 58), (58, 59, 61, 60), (3, 1, 63, 61, 59, 57, 55, 53, 51, 49, 47, 45, 43, 41, 39, 37, 35, 33, 31, 29, 27, 25, 23, 21, 19, 17, 15, 13, 11, 9, 7, 5), (60, 61, 63, 62), (62, 63, 1, 0), (0, 2, 4, 6, 8, 10, 12, 14, 16, 18, 20, 22, 24, 26, 28, 30, 32, 34, 36, 38, 40, 42, 44, 46, 48, 50, 52, 54, 56, 58, 60, 62)])
me_cylinder_005.polygons.foreach_set('use_smooth', [True] * 34)
_uv = me_cylinder_005.uv_layers.new(name='UVMap')
_uv.uv.foreach_set('vector', [0.3937, 0.0, 0.3937, 0.3344, 0.3667, 0.3344, 0.3667, 0.0, 0.3667, 0.0, 0.3667, 0.3344, 0.3403, 0.3344, 0.3403, 2.99e-08, 0.3403, 2.99e-08, 0.3403, 0.3344, 0.3154, 0.3344, 0.3154, 1.993e-08, 0.3154, 1.993e-08, 0.3154, 0.3344, 0.2929, 0.3344, 0.2929, 1.993e-08, 0.2929, 1.993e-08, 0.2929, 0.3344, 0.2739, 0.3344, 0.2739, 1.993e-08, 0.1746, 0.6656, 0.1746, 1.0, 0.1521, 1.0, 0.1521, 0.6656, 0.1521, 0.6656, 0.1521, 1.0, 0.1272, 1.0, 0.1272, 0.6656, 0.1272, 0.6656, 0.1272, 1.0, 0.1008, 1.0, 0.1008, 0.6656, 0.1008, 0.6656, 0.1008, 1.0, 0.0738, 1.0, 0.0738, 0.6656, 0.0738, 0.6656, 0.0738, 1.0, 0.04735, 1.0, 0.04735, 0.6656, 0.04735, 0.6656, 0.04735, 1.0, 0.02243, 1.0, 0.02243, 0.6656, 0.02243, 0.6656, 0.02243, 1.0, 0.0, 1.0, 8.201e-09, 0.6656, 0.2739, 0.6688, 0.2739, 0.3344, 0.2963, 0.3344, 0.2963, 0.6688, 0.2963, 0.6688, 0.2963, 0.3344, 0.3212, 0.3344, 0.3212, 0.6688, 0.3212, 0.6688, 0.3212, 0.3344, 0.3477, 0.3344, 0.3477, 0.6688, 0.3477, 0.6688, 0.3477, 0.3344, 0.3746, 0.3344, 0.3746, 0.6688, 0.3746, 0.6688, 0.3746, 0.3344, 0.4011, 0.3344, 0.4011, 0.6688, 0.4011, 0.6688, 0.4011, 0.3344, 0.426, 0.3344, 0.426, 0.6688, 0.426, 0.6688, 0.426, 0.3344, 0.4484, 0.3344, 0.4484, 0.6688, 0.4484, 0.6688, 0.4484, 0.3344, 0.4675, 0.3344, 0.4675, 0.6688, 0.4675, 0.6688, 0.4675, 0.3344, 0.4899, 0.3344, 0.4899, 0.6688, 0.4899, 0.6688, 0.4899, 0.3344, 0.5149, 0.3344, 0.5149, 0.6688, 0.5149, 0.6688, 0.5149, 0.3344, 0.5413, 0.3344, 0.5413, 0.6688, 0.5413, 0.6688, 0.5413, 0.3344, 0.5683, 0.3344, 0.5683, 0.6688, 0.5683, 0.6688, 0.5683, 0.3344, 0.5947, 0.3344, 0.5947, 0.6688, 0.5947, 0.6688, 0.5947, 0.3344, 0.6197, 0.3344, 0.6197, 0.6688, 0.6197, 0.6688, 0.6197, 0.3344, 0.6421, 0.3344, 0.6421, 0.6688, 0.6421, 0.6688, 0.6421, 0.3344, 0.6612, 0.3344, 0.6612, 0.6688, 0.4866, 1.993e-08, 0.4866, 0.3344, 0.4675, 0.3344, 0.4675, 1.993e-08, 0.4675, 1.993e-08, 0.4675, 0.3344, 0.4451, 0.3344, 0.4451, 1.993e-08, 0.1234, 0.6656, 0.09699, 0.6592, 0.07207, 0.6467, 0.04964, 0.6284, 0.03057, 0.6053, 0.01558, 0.578, 0.005262, 0.5477, 2.46e-08, 0.5156, 0.0, 0.4828, 0.005262, 0.4507, 0.01558, 0.4204, 0.03057, 0.3931, 0.04964, 0.3699, 0.07207, 0.3517, 0.09699, 0.3392, 0.1234, 0.3328, 0.1504, 0.3328, 0.1769, 0.3392, 0.2018, 0.3517, 0.2242, 0.3699, 0.2433, 0.3931, 0.2583, 0.4204, 0.2686, 0.4507, 0.2739, 0.4828, 0.2739, 0.5156, 0.2686, 0.5477, 0.2583, 0.578, 0.2433, 0.6053, 0.2242, 0.6284, 0.2018, 0.6467, 0.1769, 0.6592, 0.1504, 0.6656, 0.4451, 1.993e-08, 0.4451, 0.3344, 0.4202, 0.3344, 0.4202, 1.993e-08, 0.4202, 1.993e-08, 0.4202, 0.3344, 0.3937, 0.3344, 0.3937, 0.0, 1.64e-08, 0.1828, 0.0, 0.15, 0.005262, 0.1179, 0.01558, 0.08758, 0.03057, 0.06033, 0.04964, 0.03715, 0.07207, 0.01894, 0.09699, 0.006395, 0.1234, 9.966e-09, 0.1504, 0.0, 0.1769, 0.006395, 0.2018, 0.01894, 0.2242, 0.03715, 0.2433, 0.06033, 0.2583, 0.08758, 0.2686, 0.1179, 0.2739, 0.15, 0.2739, 0.1828, 0.2686, 0.2149, 0.2583, 0.2452, 0.2433, 0.2725, 0.2242, 0.2956, 0.2018, 0.3139, 0.1769, 0.3264, 0.1504, 0.3328, 0.1234, 0.3328, 0.09699, 0.3264, 0.07207, 0.3139, 0.04964, 0.2956, 0.03057, 0.2725, 0.01558, 0.2452, 0.005262, 0.2149])
me_cylinder_005.use_remesh_preserve_volume = False
me_cylinder_005.use_remesh_preserve_attributes = False
me_cylinder_005.use_mirror_vertex_groups = False
me_cylinder_005.update()
me_icosphere_003 = bpy.data.meshes.new('Icosphere.003')
me_icosphere_003.from_pydata([(0.0, 0.0, 0.3624), (0.1896, -0.7945, 0.254), (-0.3474, -0.8745, 0.2887), (-0.8506, 0.05321, -0.6698), (-0.3474, 0.8268, 0.2887), (0.1896, 0.6601, 0.254), (-0.03998, -0.5738, 1.756), (-0.7236, -0.5257, 0.4472), (-0.7236, 0.5257, 0.4472), (-0.03998, 0.4249, 1.756), (0.6145, -0.08461, -1.344), (-0.1341, -0.07589, 2.206)], [], [(0, 1, 2), (1, 0, 5), (0, 2, 3), (0, 3, 4), (0, 4, 5), (1, 5, 10), (2, 1, 6), (3, 2, 7), (4, 3, 8), (5, 4, 9), (1, 10, 6), (2, 6, 7), (3, 7, 8), (4, 8, 9), (5, 9, 10), (6, 10, 11), (7, 6, 11), (8, 7, 11), (9, 8, 11), (10, 9, 11)])
me_icosphere_003.polygons.foreach_set('use_smooth', [True] * 20)
_uv = me_icosphere_003.uv_layers.new(name='UVMap')
_uv.uv.foreach_set('vector', [0.6226, 0.2218, 0.6515, 0.4346, 0.5784, 0.4559, 0.6515, 0.4346, 0.6226, 0.2218, 0.6515, 0.04481, 0.4748, 0.737, 0.5566, 0.5646, 0.5566, 0.9003, 0.4748, 0.737, 0.5566, 0.9003, 0.3987, 0.9016, 0.6226, 0.2218, 0.5784, 0.0, 0.6515, 0.04481, 0.3987, 1.0, 0.1982, 1.0, 0.3008, 0.5646, 0.5048, 0.02753, 0.5784, 0.0, 0.5784, 0.4115, 0.4653, 0.0, 0.4653, 0.35, 0.4133, 0.3186, 0.3003, 0.02607, 0.4653, 0.0, 0.3113, 0.1184, 0.6667, 0.9767, 0.59, 0.953, 0.6667, 0.5646, 0.0, 0.4661, 0.06194, 0.0, 0.0621, 0.8591, 0.5048, 0.02753, 0.5784, 0.4115, 0.4653, 0.09759, 0.4653, 0.0, 0.4133, 0.3186, 0.3113, 0.1184, 0.59, 0.953, 0.5566, 0.8841, 0.6667, 0.5646, 0.1982, 0.4064, 0.1982, 0.8182, 0.06194, 0.0, 0.0621, 0.8591, 0.06194, 0.0, 0.1396, 0.9604, 0.4133, 0.3186, 0.2951, 0.5646, 0.2022, 0.5556, 0.3113, 0.1184, 0.4133, 0.3186, 0.2022, 0.5556, 0.1982, 0.3744, 0.3113, 0.1184, 0.2022, 0.5556, 0.06194, 0.0, 0.1982, 0.8182, 0.1396, 0.9604])
me_icosphere_003.use_remesh_preserve_volume = False
me_icosphere_003.use_remesh_preserve_attributes = False
me_icosphere_003.use_mirror_vertex_groups = False
me_icosphere_003.update()
me_icosphere_004 = bpy.data.meshes.new('Icosphere.004')
me_icosphere_004.from_pydata([(0.0, 0.0, 0.3624), (0.1896, -0.7945, 0.254), (-0.3474, -0.8745, 0.2887), (-0.9655, -0.02384, 0.2887), (-0.3474, 0.8268, 0.2887), (0.1896, 0.6601, 0.254), (-0.03998, -0.5738, 1.756), (-0.7236, -0.5257, 0.4472), (-0.7236, 0.5257, 0.4472), (-0.03998, 0.4249, 1.756), (0.6145, -0.08461, -1.344), (-0.1341, -0.07589, 2.206)], [], [(0, 1, 2), (1, 0, 5), (0, 2, 3), (0, 3, 4), (0, 4, 5), (1, 5, 10), (2, 1, 6), (3, 2, 7), (4, 3, 8), (5, 4, 9), (1, 10, 6), (2, 6, 7), (3, 7, 8), (4, 8, 9), (5, 9, 10), (6, 10, 11), (7, 6, 11), (8, 7, 11), (9, 8, 11), (10, 9, 11)])
me_icosphere_004.polygons.foreach_set('use_smooth', [True] * 20)
_uv = me_icosphere_004.uv_layers.new(name='UVMap')
_uv.uv.foreach_set('vector', [0.353, 0.5847, 0.381, 0.7718, 0.302, 0.7907, 0.381, 0.7718, 0.353, 0.5847, 0.381, 0.429, 0.353, 0.5847, 0.302, 0.7907, 0.2112, 0.5902, 0.353, 0.5847, 0.2112, 0.5902, 0.302, 0.3897, 0.353, 0.5847, 0.302, 0.3897, 0.381, 0.429, 0.4249, 0.3897, 0.2112, 0.3897, 0.3206, 0.0, 0.4669, 0.02421, 0.5454, 0.0, 0.5454, 0.3619, 0.4356, 0.7546, 0.4356, 0.9586, 0.4089, 0.867, 0.4089, 0.7546, 0.4089, 0.9586, 0.381, 0.8352, 0.6527, 0.7522, 0.571, 0.7313, 0.6527, 0.3897, 0.0, 0.4099, 0.06602, 0.0, 0.06619, 0.7556, 0.4669, 0.02421, 0.5454, 0.3619, 0.4249, 0.08583, 0.5354, 0.8705, 0.5779, 0.7522, 0.5779, 1.0, 0.571, 0.7313, 0.5354, 0.6707, 0.6527, 0.3897, 0.2112, 0.3574, 0.2112, 0.7196, 0.06602, 0.0, 0.06619, 0.7556, 0.06602, 0.0, 0.1488, 0.8446, 0.6081, 0.3594, 0.5454, 0.07241, 0.6081, 0.0, 0.5354, 0.7546, 0.381, 0.7546, 0.447, 0.3897, 0.6081, 0.29, 0.6667, 0.0, 0.6667, 0.3716, 0.06602, 0.0, 0.2112, 0.7196, 0.1488, 0.8446])
me_icosphere_004.use_remesh_preserve_volume = False
me_icosphere_004.use_remesh_preserve_attributes = False
me_icosphere_004.use_mirror_vertex_groups = False
me_icosphere_004.update()
me_icosphere_005 = bpy.data.meshes.new('Icosphere.005')
me_icosphere_005.from_pydata([(0.0, 0.0, 0.3624), (0.1896, -0.7945, 0.254), (-0.3474, -0.8745, 0.2887), (-0.9655, -0.02384, 0.2887), (-0.3474, 0.8268, 0.2887), (0.1896, 0.6601, 0.254), (-0.03998, -0.5738, 1.756), (-0.7236, -0.5257, 0.4472), (-0.7236, 0.5257, 0.4472), (-0.03998, 0.4249, 1.756), (0.6145, -0.08461, -1.344), (-0.1341, -0.07589, 2.206)], [], [(0, 1, 2), (1, 0, 5), (0, 2, 3), (0, 3, 4), (0, 4, 5), (1, 5, 10), (2, 1, 6), (3, 2, 7), (4, 3, 8), (5, 4, 9), (1, 10, 6), (2, 6, 7), (3, 7, 8), (4, 8, 9), (5, 9, 10), (6, 10, 11), (7, 6, 11), (8, 7, 11), (9, 8, 11), (10, 9, 11)])
me_icosphere_005.polygons.foreach_set('use_smooth', [True] * 20)
_uv = me_icosphere_005.uv_layers.new(name='UVMap')
_uv.uv.foreach_set('vector', [0.353, 0.5847, 0.381, 0.7718, 0.302, 0.7907, 0.381, 0.7718, 0.353, 0.5847, 0.381, 0.429, 0.353, 0.5847, 0.302, 0.7907, 0.2112, 0.5902, 0.353, 0.5847, 0.2112, 0.5902, 0.302, 0.3897, 0.353, 0.5847, 0.302, 0.3897, 0.381, 0.429, 0.4249, 0.3897, 0.2112, 0.3897, 0.3206, 0.0, 0.4669, 0.02421, 0.5454, 0.0, 0.5454, 0.3619, 0.4356, 0.7546, 0.4356, 0.9586, 0.4089, 0.867, 0.4089, 0.7546, 0.4089, 0.9586, 0.381, 0.8352, 0.6527, 0.7522, 0.571, 0.7313, 0.6527, 0.3897, 0.0, 0.4099, 0.06602, 0.0, 0.06619, 0.7556, 0.4669, 0.02421, 0.5454, 0.3619, 0.4249, 0.08583, 0.5354, 0.8705, 0.5779, 0.7522, 0.5779, 1.0, 0.571, 0.7313, 0.5354, 0.6707, 0.6527, 0.3897, 0.2112, 0.3574, 0.2112, 0.7196, 0.06602, 0.0, 0.06619, 0.7556, 0.06602, 0.0, 0.1488, 0.8446, 0.6081, 0.3594, 0.5454, 0.07241, 0.6081, 0.0, 0.5354, 0.7546, 0.381, 0.7546, 0.447, 0.3897, 0.6081, 0.29, 0.6667, 0.0, 0.6667, 0.3716, 0.06602, 0.0, 0.2112, 0.7196, 0.1488, 0.8446])
me_icosphere_005.use_remesh_preserve_volume = False
me_icosphere_005.use_remesh_preserve_attributes = False
me_icosphere_005.use_mirror_vertex_groups = False
me_icosphere_005.update()
me_icosphere_006 = bpy.data.meshes.new('Icosphere.006')
me_icosphere_006.from_pydata([(0.0, 0.0, 0.3624), (0.1896, -0.7945, 0.254), (-0.3474, -0.8745, 0.2887), (-0.8966, -0.09993, -0.658), (-0.3474, 0.8268, 0.2887), (0.1896, 0.6601, 0.254), (-0.03998, -0.5738, 1.756), (-0.7236, -0.5257, 0.4472), (-0.7236, 0.5257, 0.4472), (-0.03998, 0.4249, 1.756), (0.6145, -0.08461, -1.344), (-0.1341, -0.07589, 2.206)], [], [(0, 1, 2), (1, 0, 5), (0, 2, 3), (0, 3, 4), (0, 4, 5), (1, 5, 10), (2, 1, 6), (3, 2, 7), (4, 3, 8), (5, 4, 9), (1, 10, 6), (2, 6, 7), (3, 7, 8), (4, 8, 9), (5, 9, 10), (6, 10, 11), (7, 6, 11), (8, 7, 11), (9, 8, 11), (10, 9, 11)])
me_icosphere_006.polygons.foreach_set('use_smooth', [True] * 20)
_uv = me_icosphere_006.uv_layers.new(name='UVMap')
_uv.uv.foreach_set('vector', [0.6374, 0.2196, 0.6667, 0.4303, 0.5925, 0.4514, 0.6667, 0.4303, 0.6374, 0.2196, 0.6667, 0.04436, 0.5199, 0.7678, 0.5199, 1.0, 0.4042, 0.7963, 0.5199, 0.7678, 0.4042, 0.7963, 0.5185, 0.5486, 0.6374, 0.2196, 0.5925, 0.0, 0.6667, 0.04436, 0.4042, 0.9779, 0.2009, 0.9779, 0.305, 0.5486, 0.5179, 0.02725, 0.5925, 0.0, 0.5925, 0.4074, 0.4779, 0.0, 0.4716, 0.3182, 0.4188, 0.2907, 0.2959, 0.01406, 0.4779, 0.0, 0.3102, 0.1028, 0.6315, 0.9566, 0.5537, 0.9331, 0.6315, 0.5486, 0.0, 0.4614, 0.0628, 0.0, 0.06296, 0.8505, 0.5179, 0.02725, 0.5925, 0.4074, 0.4779, 0.09661, 0.4779, 0.0, 0.4188, 0.2907, 0.3102, 0.1028, 0.5537, 0.9331, 0.5199, 0.8649, 0.6315, 0.5486, 0.2009, 0.4024, 0.2009, 0.81, 0.0628, 0.0, 0.06296, 0.8505, 0.0628, 0.0, 0.1416, 0.9508, 0.4188, 0.2907, 0.3041, 0.5486, 0.2099, 0.5486, 0.3102, 0.1028, 0.4188, 0.2907, 0.2099, 0.5486, 0.2009, 0.3701, 0.3102, 0.1028, 0.2099, 0.5486, 0.0628, 0.0, 0.2009, 0.81, 0.1416, 0.9508])
me_icosphere_006.use_remesh_preserve_volume = False
me_icosphere_006.use_remesh_preserve_attributes = False
me_icosphere_006.use_mirror_vertex_groups = False
me_icosphere_006.update()

# ---- objects
ob_cylinder = bpy.data.objects.new('Cylinder', me_cylinder)
ob_cylinder_001 = bpy.data.objects.new('Cylinder.001', me_cylinder_001)
ob_cylinder_002 = bpy.data.objects.new('Cylinder.002', me_cylinder_002)
ob_cylinder_003 = bpy.data.objects.new('Cylinder.003', me_cylinder_003)
ob_cylinder_004 = bpy.data.objects.new('Cylinder.004', me_cylinder_004)
ob_cylinder_005 = bpy.data.objects.new('Cylinder.005', me_cylinder_005)
ob_icosphere_003 = bpy.data.objects.new('Icosphere.003', me_icosphere_003)
ob_icosphere_000 = bpy.data.objects.new('Icosphere.000', me_icosphere_004)
ob_icosphere_001 = bpy.data.objects.new('Icosphere.001', me_icosphere_005)
ob_icosphere_002 = bpy.data.objects.new('Icosphere.002', me_icosphere_006)

# ---- transforms, parenting, visibility, modifiers, constraints
ob_cylinder.location = (0.0, 0.0, 0.5)
ob_cylinder.scale = (1.0, 1.0, 0.5)
ob_cylinder.lineart.crease_threshold = 0.0
ob_cylinder_001.location = (0.0, 0.0, 1.5)
ob_cylinder_001.rotation_euler = (0.03491, 0.0, 0.0)
ob_cylinder_001.scale = (0.9, 0.9, 0.5)
ob_cylinder_001.lineart.crease_threshold = 0.0
ob_cylinder_002.location = (0.0, -0.03422, 2.5)
ob_cylinder_002.rotation_euler = (0.06981, 0.0, 0.0)
ob_cylinder_002.scale = (0.8, 0.8, 0.5)
ob_cylinder_002.lineart.crease_threshold = 0.0
ob_cylinder_003.location = (0.0, -0.1056, 3.5)
ob_cylinder_003.rotation_euler = (0.1047, 0.0, 0.0)
ob_cylinder_003.scale = (0.7, 0.7, 0.5)
ob_cylinder_003.lineart.crease_threshold = 0.0
ob_cylinder_004.location = (0.0, -0.2163, 4.364)
ob_cylinder_004.rotation_euler = (0.1396, 0.0, 0.0)
ob_cylinder_004.scale = (0.6, 0.6, 0.5)
ob_cylinder_004.lineart.crease_threshold = 0.0
ob_cylinder_005.location = (0.0, -0.3152, 4.963)
ob_cylinder_005.rotation_euler = (0.1745, 0.0, 0.0)
ob_cylinder_005.scale = (0.5, 0.5, 0.25)
ob_cylinder_005.lineart.crease_threshold = 0.0
ob_icosphere_003.location = (1.414, -0.5192, 4.999)
ob_icosphere_003.rotation_euler = (-0.2618, 0.0, 3.142)
ob_icosphere_003.scale = (3.0, 1.0, 0.3)
ob_icosphere_003.lineart.crease_threshold = 0.0
ob_icosphere_000.location = (0.01309, 1.966, 5.318)
ob_icosphere_000.rotation_euler = (0.0, -0.1745, 1.571)
ob_icosphere_000.scale = (3.0, 1.0, 0.3)
ob_icosphere_000.lineart.crease_threshold = 0.0
ob_icosphere_001.location = (0.01309, -2.835, 4.48)
ob_icosphere_001.rotation_euler = (0.0, 0.1745, -1.571)
ob_icosphere_001.scale = (3.0, 1.0, 0.3)
ob_icosphere_001.lineart.crease_threshold = 0.0
ob_icosphere_002.location = (-1.642, -0.3255, 5.216)
ob_icosphere_002.rotation_euler = (0.2618, 0.0, 0.0)
ob_icosphere_002.scale = (3.0, 1.0, 0.3)
ob_icosphere_002.lineart.crease_threshold = 0.0

# ---- collection membership
col_collection_1.objects.link(ob_cylinder)
col_collection_1.objects.link(ob_cylinder_001)
col_collection_1.objects.link(ob_cylinder_002)
col_collection_1.objects.link(ob_cylinder_003)
col_collection_1.objects.link(ob_cylinder_004)
col_collection_1.objects.link(ob_cylinder_005)
col_collection_1.objects.link(ob_icosphere_003)
col_collection_1.objects.link(ob_icosphere_000)
col_collection_1.objects.link(ob_icosphere_001)
col_collection_1.objects.link(ob_icosphere_002)

# ---- scene / render settings (as saved in the file)
scene.frame_start = 1; scene.frame_end = 250; scene.frame_set(1)
scene.render.engine = 'BLENDER_EEVEE_NEXT'
scene.render.resolution_percentage = 50
scene.render.dither_intensity = 0.0
scene.cycles.use_denoising = False
scene.cycles.samples = 128
scene.cycles.sampling_pattern = 'TABULATED_SOBOL'
scene.cycles.light_sampling_threshold = 0.0
scene.cycles.use_adaptive_sampling = False
scene.cycles.use_light_tree = False
scene.cycles.blur_glossy = 0.0
scene.cycles.sample_clamp_indirect = 0.0
scene.view_settings.view_transform = 'Standard'
bpy.context.view_layer.update()

# ---- added for rendering (the .blend has no active camera and no usable light): camera, sun
cam_auto = bpy.data.cameras.new('AutoCamera')
cam_auto.lens = 50.0
cam_auto.sensor_width = 36.0
cam_auto.clip_end = 1000.0
ob_auto_camera = bpy.data.objects.new('AutoCamera', cam_auto)
scene.collection.objects.link(ob_auto_camera)
ob_auto_camera.location = (12.3221, -15.4628, 13.1489)
ob_auto_camera.rotation_euler = (1.09748, -7.21219e-08, 0.694738)
scene.camera = ob_auto_camera
light_auto_sun = bpy.data.lights.new('AutoSun', 'SUN')
light_auto_sun.energy = 3.0
light_auto_sun.angle = 0.0523599
ob_auto_sun = bpy.data.objects.new('AutoSun', light_auto_sun)
scene.collection.objects.link(ob_auto_sun)
ob_auto_sun.rotation_euler = (0.872665, 0.174533, 0.523599)
bpy.context.view_layer.update()
